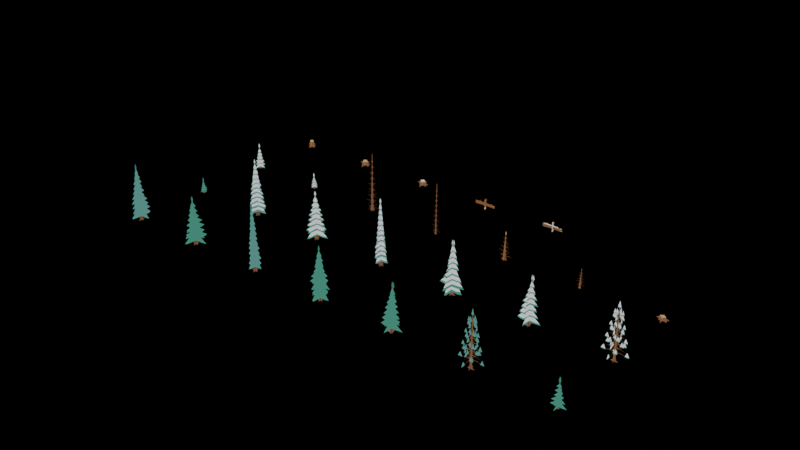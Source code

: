 # Source: Alpine_Forest_Cross_Cards.blend  (saved by Blender 4.2.67; exported with 4.5.12 LTS)
import bpy
from mathutils import Matrix  # noqa: F401  (used for matrix-valued properties, if any)

bpy.ops.wm.read_factory_settings(use_empty=True)
scene = bpy.context.scene
scene.name = 'Scene'

# ---- images (referenced by path relative to the original .blend; pixels are not part of the script)
import os
ASSET_DIR = os.environ.get("B2B_ASSET_DIR", "")  # directory of the original .blend (textures are referenced by path, not embedded)
HERE = os.path.dirname(os.path.abspath(__file__))  # packed textures are extracted next to this script under _unpacked/

def load_image(name, relpath, width, height, colorspace="sRGB"):
    """Load a texture the original file referenced (path relative to the .blend, or extracted next to this script)."""
    p = next((c for c in (os.path.join(HERE, relpath), os.path.join(ASSET_DIR, relpath)) if relpath and os.path.exists(c)), "")
    if p:
        img = bpy.data.images.load(p, check_existing=True)
        img.name = name
    else:  # same state as the original file: an image datablock whose file is absent (Cycles renders it pink)
        img = bpy.data.images.new(name, width, height)
        img.source = "FILE"
        img.filepath = "//" + (relpath or name)
    img.colorspace_settings.name = colorspace
    return img
img_forest_cards_atlas_4096_png = load_image('Forest_Cards_Atlas_4096.png', '_unpacked/Forest_Cards_Atlas_4096.c552048a.png', 4096, 4096, 'sRGB')

# ---- materials (node trees are filled in below, after node groups)
mat_forest_atlas___alpha_cutout = bpy.data.materials.new('Forest Atlas | Alpha Cutout')
mat_forest_atlas___alpha_cutout.diffuse_color = (0.2, 0.4, 0.3, 1.0)

# ---- material node trees
mat_forest_atlas___alpha_cutout.use_nodes = True; mat_forest_atlas___alpha_cutout.node_tree.nodes.clear()
_N = mat_forest_atlas___alpha_cutout.node_tree.nodes; _L = mat_forest_atlas___alpha_cutout.node_tree.links
n0 = _N.new('ShaderNodeTexImage'); n0.name = 'Image Texture'; n0.location = (0, 0)
n0.image = img_forest_cards_atlas_4096_png
n0.extension = 'EXTEND'
n1 = _N.new('ShaderNodeMixShader'); n1.name = 'Mix Shader'; n1.location = (0, 0)
n2 = _N.new('ShaderNodeBsdfTransparent'); n2.name = 'Transparent BSDF'; n2.location = (0, 0)
n3 = _N.new('ShaderNodeEmission'); n3.name = 'Emission'; n3.location = (0, 0)
n4 = _N.new('ShaderNodeOutputMaterial'); n4.name = 'Material Output'; n4.location = (0, 0)
_L.new(n0.outputs[0], n3.inputs[0])
_L.new(n0.outputs[1], n1.inputs[0])
_L.new(n2.outputs[0], n1.inputs[1])
_L.new(n3.outputs[0], n1.inputs[2])
_L.new(n1.outputs[0], n4.inputs[0])
n4.is_active_output = True

# ---- meshes
me_01_tower_spruce = bpy.data.meshes.new('01_Tower_Spruce')
me_01_tower_spruce.from_pydata([(-5.507, 0.0, -0.6643), (5.507, 0.0, -0.6643), (5.507, 0.0, 10.35), (-5.507, 0.0, 10.35), (0.0, -5.507, -0.6643), (0.0, 5.507, -0.6643), (0.0, 5.507, 10.35), (0.0, -5.507, 10.35)], [], [(0, 1, 2, 3), (4, 5, 6, 7)])
_uv = me_01_tower_spruce.uv_layers.new(name='Atlas UV')
_uv.uv.foreach_set('vector', [0.0, 0.875, 0.125, 0.875, 0.125, 1.0, 0.0, 1.0, 0.125, 0.875, 0.25, 0.875, 0.25, 1.0, 0.125, 1.0])
me_01_tower_spruce.materials.append(mat_forest_atlas___alpha_cutout)
me_01_tower_spruce.update()
me_02_broad_fir = bpy.data.meshes.new('02_Broad_Fir')
me_02_broad_fir.from_pydata([(-4.678, 0.0, -0.632), (4.678, 0.0, -0.632), (4.678, 0.0, 8.724), (-4.678, 0.0, 8.724), (0.0, -4.678, -0.632), (0.0, 4.678, -0.632), (0.0, 4.678, 8.724), (0.0, -4.678, 8.724)], [], [(0, 1, 2, 3), (4, 5, 6, 7)])
_uv = me_02_broad_fir.uv_layers.new(name='Atlas UV')
_uv.uv.foreach_set('vector', [0.25, 0.875, 0.375, 0.875, 0.375, 1.0, 0.25, 1.0, 0.375, 0.875, 0.5, 0.875, 0.5, 1.0, 0.375, 1.0])
me_02_broad_fir.materials.append(mat_forest_atlas___alpha_cutout)
me_02_broad_fir.update()
me_03_slender_spruce = bpy.data.meshes.new('03_Slender_Spruce')
me_03_slender_spruce.from_pydata([(-6.115, 0.0, -0.6716), (6.115, 0.0, -0.6716), (6.115, 0.0, 11.56), (-6.115, 0.0, 11.56), (0.0, -6.115, -0.6716), (0.0, 6.115, -0.6716), (0.0, 6.115, 11.56), (0.0, -6.115, 11.56)], [], [(0, 1, 2, 3), (4, 5, 6, 7)])
_uv = me_03_slender_spruce.uv_layers.new(name='Atlas UV')
_uv.uv.foreach_set('vector', [0.5, 0.875, 0.625, 0.875, 0.625, 1.0, 0.5, 1.0, 0.625, 0.875, 0.75, 0.875, 0.75, 1.0, 0.625, 1.0])
me_03_slender_spruce.materials.append(mat_forest_atlas___alpha_cutout)
me_03_slender_spruce.update()
me_04_irregular_drooping_fir = bpy.data.meshes.new('04_Irregular_Drooping_Fir')
me_04_irregular_drooping_fir.from_pydata([(-4.964, 0.0, -0.6192), (4.964, 0.0, -0.6192), (4.964, 0.0, 9.309), (-4.964, 0.0, 9.309), (0.0, -4.964, -0.6192), (0.0, 4.964, -0.6192), (0.0, 4.964, 9.309), (0.0, -4.964, 9.309)], [], [(0, 1, 2, 3), (4, 5, 6, 7)])
_uv = me_04_irregular_drooping_fir.uv_layers.new(name='Atlas UV')
_uv.uv.foreach_set('vector', [0.75, 0.875, 0.875, 0.875, 0.875, 1.0, 0.75, 1.0, 0.875, 0.875, 1.0, 0.875, 1.0, 1.0, 0.875, 1.0])
me_04_irregular_drooping_fir.materials.append(mat_forest_atlas___alpha_cutout)
me_04_irregular_drooping_fir.update()
me_05_wind_bent_pine = bpy.data.meshes.new('05_Wind_Bent_Pine')
me_05_wind_bent_pine.from_pydata([(-4.522, 0.0, -0.5757), (4.522, 0.0, -0.5757), (4.522, 0.0, 8.469), (-4.522, 0.0, 8.469), (0.0, -4.522, -0.5757), (0.0, 4.522, -0.5757), (0.0, 4.522, 8.469), (0.0, -4.522, 8.469)], [], [(0, 1, 2, 3), (4, 5, 6, 7)])
_uv = me_05_wind_bent_pine.uv_layers.new(name='Atlas UV')
_uv.uv.foreach_set('vector', [0.0, 0.75, 0.125, 0.75, 0.125, 0.875, 0.0, 0.875, 0.125, 0.75, 0.25, 0.75, 0.25, 0.875, 0.125, 0.875])
me_05_wind_bent_pine.materials.append(mat_forest_atlas___alpha_cutout)
me_05_wind_bent_pine.update()
me_06_open_alpine_larch = bpy.data.meshes.new('06_Open_Alpine_Larch')
me_06_open_alpine_larch.from_pydata([(-5.088, 0.0, -0.6435), (5.088, 0.0, -0.6435), (5.088, 0.0, 9.532), (-5.088, 0.0, 9.532), (0.0, -5.088, -0.6435), (0.0, 5.088, -0.6435), (0.0, 5.088, 9.532), (0.0, -5.088, 9.532)], [], [(0, 1, 2, 3), (4, 5, 6, 7)])
_uv = me_06_open_alpine_larch.uv_layers.new(name='Atlas UV')
_uv.uv.foreach_set('vector', [0.25, 0.75, 0.375, 0.75, 0.375, 0.875, 0.25, 0.875, 0.375, 0.75, 0.5, 0.75, 0.5, 0.875, 0.375, 0.875])
me_06_open_alpine_larch.materials.append(mat_forest_atlas___alpha_cutout)
me_06_open_alpine_larch.update()
me_07_young_fir = bpy.data.meshes.new('07_Young_Fir')
me_07_young_fir.from_pydata([(-2.637, 0.0, -0.3426), (2.637, 0.0, -0.3426), (2.637, 0.0, 4.931), (-2.637, 0.0, 4.931), (0.0, -2.637, -0.3426), (0.0, 2.637, -0.3426), (0.0, 2.637, 4.931), (0.0, -2.637, 4.931)], [], [(0, 1, 2, 3), (4, 5, 6, 7)])
_uv = me_07_young_fir.uv_layers.new(name='Atlas UV')
_uv.uv.foreach_set('vector', [0.5, 0.75, 0.625, 0.75, 0.625, 0.875, 0.5, 0.875, 0.625, 0.75, 0.75, 0.75, 0.75, 0.875, 0.625, 0.875])
me_07_young_fir.materials.append(mat_forest_atlas___alpha_cutout)
me_07_young_fir.update()
me_08_spruce_sapling = bpy.data.meshes.new('08_Spruce_Sapling')
me_08_spruce_sapling.from_pydata([(-1.611, 0.0, -0.2131), (1.611, 0.0, -0.2131), (1.611, 0.0, 3.008), (-1.611, 0.0, 3.008), (0.0, -1.611, -0.2131), (0.0, 1.611, -0.2131), (0.0, 1.611, 3.008), (0.0, -1.611, 3.008)], [], [(0, 1, 2, 3), (4, 5, 6, 7)])
_uv = me_08_spruce_sapling.uv_layers.new(name='Atlas UV')
_uv.uv.foreach_set('vector', [0.75, 0.75, 0.875, 0.75, 0.875, 0.875, 0.75, 0.875, 0.875, 0.75, 1.0, 0.75, 1.0, 0.875, 0.875, 0.875])
me_08_spruce_sapling.materials.append(mat_forest_atlas___alpha_cutout)
me_08_spruce_sapling.update()
me_09_snowy_tower_spruce = bpy.data.meshes.new('09_Snowy_Tower_Spruce')
me_09_snowy_tower_spruce.from_pydata([(-5.532, 0.0, -0.6662), (5.532, 0.0, -0.6662), (5.532, 0.0, 10.4), (-5.532, 0.0, 10.4), (0.0, -5.532, -0.6662), (0.0, 5.532, -0.6662), (0.0, 5.532, 10.4), (0.0, -5.532, 10.4)], [], [(0, 1, 2, 3), (4, 5, 6, 7)])
_uv = me_09_snowy_tower_spruce.uv_layers.new(name='Atlas UV')
_uv.uv.foreach_set('vector', [0.0, 0.625, 0.125, 0.625, 0.125, 0.75, 0.0, 0.75, 0.125, 0.625, 0.25, 0.625, 0.25, 0.75, 0.125, 0.75])
me_09_snowy_tower_spruce.materials.append(mat_forest_atlas___alpha_cutout)
me_09_snowy_tower_spruce.update()
me_10_snowy_broad_fir = bpy.data.meshes.new('10_Snowy_Broad_Fir')
me_10_snowy_broad_fir.from_pydata([(-4.703, 0.0, -0.6343), (4.703, 0.0, -0.6343), (4.703, 0.0, 8.771), (-4.703, 0.0, 8.771), (0.0, -4.703, -0.6343), (0.0, 4.703, -0.6343), (0.0, 4.703, 8.771), (0.0, -4.703, 8.771)], [], [(0, 1, 2, 3), (4, 5, 6, 7)])
_uv = me_10_snowy_broad_fir.uv_layers.new(name='Atlas UV')
_uv.uv.foreach_set('vector', [0.25, 0.625, 0.375, 0.625, 0.375, 0.75, 0.25, 0.75, 0.375, 0.625, 0.5, 0.625, 0.5, 0.75, 0.375, 0.75])
me_10_snowy_broad_fir.materials.append(mat_forest_atlas___alpha_cutout)
me_10_snowy_broad_fir.update()
me_11_snowy_slender_spruce = bpy.data.meshes.new('11_Snowy_Slender_Spruce')
me_11_snowy_slender_spruce.from_pydata([(-6.14, 0.0, -0.6738), (6.14, 0.0, -0.6738), (6.14, 0.0, 11.61), (-6.14, 0.0, 11.61), (0.0, -6.14, -0.6738), (0.0, 6.14, -0.6738), (0.0, 6.14, 11.61), (0.0, -6.14, 11.61)], [], [(0, 1, 2, 3), (4, 5, 6, 7)])
_uv = me_11_snowy_slender_spruce.uv_layers.new(name='Atlas UV')
_uv.uv.foreach_set('vector', [0.5, 0.625, 0.625, 0.625, 0.625, 0.75, 0.5, 0.75, 0.625, 0.625, 0.75, 0.625, 0.75, 0.75, 0.625, 0.75])
me_11_snowy_slender_spruce.materials.append(mat_forest_atlas___alpha_cutout)
me_11_snowy_slender_spruce.update()
me_12_snowy_irregular_drooping_fir = bpy.data.meshes.new('12_Snowy_Irregular_Drooping_Fir')
me_12_snowy_irregular_drooping_fir.from_pydata([(-5.01, 0.0, -0.6423), (5.01, 0.0, -0.6423), (5.01, 0.0, 9.377), (-5.01, 0.0, 9.377), (0.0, -5.01, -0.6423), (0.0, 5.01, -0.6423), (0.0, 5.01, 9.377), (0.0, -5.01, 9.377)], [], [(0, 1, 2, 3), (4, 5, 6, 7)])
_uv = me_12_snowy_irregular_drooping_fir.uv_layers.new(name='Atlas UV')
_uv.uv.foreach_set('vector', [0.75, 0.625, 0.875, 0.625, 0.875, 0.75, 0.75, 0.75, 0.875, 0.625, 1.0, 0.625, 1.0, 0.75, 0.875, 0.75])
me_12_snowy_irregular_drooping_fir.materials.append(mat_forest_atlas___alpha_cutout)
me_12_snowy_irregular_drooping_fir.update()
me_13_snowy_wind_bent_pine = bpy.data.meshes.new('13_Snowy_Wind_Bent_Pine')
me_13_snowy_wind_bent_pine.from_pydata([(-4.547, 0.0, -0.578), (4.547, 0.0, -0.578), (4.547, 0.0, 8.516), (-4.547, 0.0, 8.516), (0.0, -4.547, -0.578), (0.0, 4.547, -0.578), (0.0, 4.547, 8.516), (0.0, -4.547, 8.516)], [], [(0, 1, 2, 3), (4, 5, 6, 7)])
_uv = me_13_snowy_wind_bent_pine.uv_layers.new(name='Atlas UV')
_uv.uv.foreach_set('vector', [0.0, 0.5, 0.125, 0.5, 0.125, 0.625, 0.0, 0.625, 0.125, 0.5, 0.25, 0.5, 0.25, 0.625, 0.125, 0.625])
me_13_snowy_wind_bent_pine.materials.append(mat_forest_atlas___alpha_cutout)
me_13_snowy_wind_bent_pine.update()
me_14_snowy_open_alpine_larch = bpy.data.meshes.new('14_Snowy_Open_Alpine_Larch')
me_14_snowy_open_alpine_larch.from_pydata([(-5.112, 0.0, -0.6459), (5.112, 0.0, -0.6459), (5.112, 0.0, 9.579), (-5.112, 0.0, 9.579), (0.0, -5.112, -0.6459), (0.0, 5.112, -0.6459), (0.0, 5.112, 9.579), (0.0, -5.112, 9.579)], [], [(0, 1, 2, 3), (4, 5, 6, 7)])
_uv = me_14_snowy_open_alpine_larch.uv_layers.new(name='Atlas UV')
_uv.uv.foreach_set('vector', [0.25, 0.5, 0.375, 0.5, 0.375, 0.625, 0.25, 0.625, 0.375, 0.5, 0.5, 0.5, 0.5, 0.625, 0.375, 0.625])
me_14_snowy_open_alpine_larch.materials.append(mat_forest_atlas___alpha_cutout)
me_14_snowy_open_alpine_larch.update()
me_15_snowy_young_fir = bpy.data.meshes.new('15_Snowy_Young_Fir')
me_15_snowy_young_fir.from_pydata([(-2.664, 0.0, -0.3473), (2.664, 0.0, -0.3473), (2.664, 0.0, 4.981), (-2.664, 0.0, 4.981), (0.0, -2.664, -0.3473), (0.0, 2.664, -0.3473), (0.0, 2.664, 4.981), (0.0, -2.664, 4.981)], [], [(0, 1, 2, 3), (4, 5, 6, 7)])
_uv = me_15_snowy_young_fir.uv_layers.new(name='Atlas UV')
_uv.uv.foreach_set('vector', [0.5, 0.5, 0.625, 0.5, 0.625, 0.625, 0.5, 0.625, 0.625, 0.5, 0.75, 0.5, 0.75, 0.625, 0.625, 0.625])
me_15_snowy_young_fir.materials.append(mat_forest_atlas___alpha_cutout)
me_15_snowy_young_fir.update()
me_16_snowy_spruce_sapling = bpy.data.meshes.new('16_Snowy_Spruce_Sapling')
me_16_snowy_spruce_sapling.from_pydata([(-1.635, 0.0, -0.2154), (1.635, 0.0, -0.2154), (1.635, 0.0, 3.056), (-1.635, 0.0, 3.056), (0.0, -1.635, -0.2154), (0.0, 1.635, -0.2154), (0.0, 1.635, 3.056), (0.0, -1.635, 3.056)], [], [(0, 1, 2, 3), (4, 5, 6, 7)])
_uv = me_16_snowy_spruce_sapling.uv_layers.new(name='Atlas UV')
_uv.uv.foreach_set('vector', [0.75, 0.5, 0.875, 0.5, 0.875, 0.625, 0.75, 0.625, 0.875, 0.5, 1.0, 0.5, 1.0, 0.625, 0.875, 0.625])
me_16_snowy_spruce_sapling.materials.append(mat_forest_atlas___alpha_cutout)
me_16_snowy_spruce_sapling.update()
me_17_tall_dead_snag = bpy.data.meshes.new('17_Tall_Dead_Snag')
me_17_tall_dead_snag.from_pydata([(-5.626, 0.0, -0.6376), (5.626, 0.0, -0.6376), (5.626, 0.0, 10.61), (-5.626, 0.0, 10.61), (0.0, -5.626, -0.6376), (0.0, 5.626, -0.6376), (0.0, 5.626, 10.61), (0.0, -5.626, 10.61)], [], [(0, 1, 2, 3), (4, 5, 6, 7)])
_uv = me_17_tall_dead_snag.uv_layers.new(name='Atlas UV')
_uv.uv.foreach_set('vector', [0.0, 0.375, 0.125, 0.375, 0.125, 0.5, 0.0, 0.5, 0.125, 0.375, 0.25, 0.375, 0.25, 0.5, 0.125, 0.5])
me_17_tall_dead_snag.materials.append(mat_forest_atlas___alpha_cutout)
me_17_tall_dead_snag.update()
me_18_thin_bare_snag = bpy.data.meshes.new('18_Thin_Bare_Snag')
me_18_thin_bare_snag.from_pydata([(-4.855, 0.0, -0.5211), (4.855, 0.0, -0.5211), (4.855, 0.0, 9.189), (-4.855, 0.0, 9.189), (0.0, -4.855, -0.5211), (0.0, 4.855, -0.5211), (0.0, 4.855, 9.189), (0.0, -4.855, 9.189)], [], [(0, 1, 2, 3), (4, 5, 6, 7)])
_uv = me_18_thin_bare_snag.uv_layers.new(name='Atlas UV')
_uv.uv.foreach_set('vector', [0.25, 0.375, 0.375, 0.375, 0.375, 0.5, 0.25, 0.5, 0.375, 0.375, 0.5, 0.375, 0.5, 0.5, 0.375, 0.5])
me_18_thin_bare_snag.materials.append(mat_forest_atlas___alpha_cutout)
me_18_thin_bare_snag.update()
me_19_broken_alpine_trunk = bpy.data.meshes.new('19_Broken_Alpine_Trunk')
me_19_broken_alpine_trunk.from_pydata([(-2.784, 0.0, -0.3644), (2.784, 0.0, -0.3644), (2.784, 0.0, 5.203), (-2.784, 0.0, 5.203), (0.0, -2.784, -0.3644), (0.0, 2.784, -0.3644), (0.0, 2.784, 5.203), (0.0, -2.784, 5.203)], [], [(0, 1, 2, 3), (4, 5, 6, 7)])
_uv = me_19_broken_alpine_trunk.uv_layers.new(name='Atlas UV')
_uv.uv.foreach_set('vector', [0.5, 0.375, 0.625, 0.375, 0.625, 0.5, 0.5, 0.5, 0.625, 0.375, 0.75, 0.375, 0.75, 0.5, 0.625, 0.5])
me_19_broken_alpine_trunk.materials.append(mat_forest_atlas___alpha_cutout)
me_19_broken_alpine_trunk.update()
me_20_bare_young_sapling = bpy.data.meshes.new('20_Bare_Young_Sapling')
me_20_bare_young_sapling.from_pydata([(-1.884, 0.0, -0.2387), (1.884, 0.0, -0.2387), (1.884, 0.0, 3.529), (-1.884, 0.0, 3.529), (0.0, -1.884, -0.2387), (0.0, 1.884, -0.2387), (0.0, 1.884, 3.529), (0.0, -1.884, 3.529)], [], [(0, 1, 2, 3), (4, 5, 6, 7)])
_uv = me_20_bare_young_sapling.uv_layers.new(name='Atlas UV')
_uv.uv.foreach_set('vector', [0.75, 0.375, 0.875, 0.375, 0.875, 0.5, 0.75, 0.5, 0.875, 0.375, 1.0, 0.375, 1.0, 0.5, 0.875, 0.5])
me_20_bare_young_sapling.materials.append(mat_forest_atlas___alpha_cutout)
me_20_bare_young_sapling.update()
me_21_low_cut_stump = bpy.data.meshes.new('21_Low_Cut_Stump')
me_21_low_cut_stump.from_pydata([(-1.451, 0.0, -1.158), (1.451, 0.0, -1.158), (1.451, 0.0, 1.743), (-1.451, 0.0, 1.743), (0.0, -1.451, -1.158), (0.0, 1.451, -1.158), (0.0, 1.451, 1.743), (0.0, -1.451, 1.743)], [], [(0, 1, 2, 3), (4, 5, 6, 7)])
_uv = me_21_low_cut_stump.uv_layers.new(name='Atlas UV')
_uv.uv.foreach_set('vector', [0.0, 0.25, 0.125, 0.25, 0.125, 0.375, 0.0, 0.375, 0.125, 0.25, 0.25, 0.25, 0.25, 0.375, 0.125, 0.375])
me_21_low_cut_stump.materials.append(mat_forest_atlas___alpha_cutout)
me_21_low_cut_stump.update()
me_22_tall_cut_stump = bpy.data.meshes.new('22_Tall_Cut_Stump')
me_22_tall_cut_stump.from_pydata([(-1.377, 0.0, -0.8594), (1.377, 0.0, -0.8594), (1.377, 0.0, 1.895), (-1.377, 0.0, 1.895), (0.0, -1.377, -0.8594), (0.0, 1.377, -0.8594), (0.0, 1.377, 1.895), (0.0, -1.377, 1.895)], [], [(0, 1, 2, 3), (4, 5, 6, 7)])
_uv = me_22_tall_cut_stump.uv_layers.new(name='Atlas UV')
_uv.uv.foreach_set('vector', [0.25, 0.25, 0.375, 0.25, 0.375, 0.375, 0.25, 0.375, 0.375, 0.25, 0.5, 0.25, 0.5, 0.375, 0.375, 0.375])
me_22_tall_cut_stump.materials.append(mat_forest_atlas___alpha_cutout)
me_22_tall_cut_stump.update()
me_23_split_cut_stump = bpy.data.meshes.new('23_Split_Cut_Stump')
me_23_split_cut_stump.from_pydata([(-1.674, 0.0, -1.203), (1.674, 0.0, -1.203), (1.674, 0.0, 2.144), (-1.674, 0.0, 2.144), (0.0, -1.674, -1.203), (0.0, 1.674, -1.203), (0.0, 1.674, 2.145), (0.0, -1.674, 2.145)], [], [(0, 1, 2, 3), (4, 5, 6, 7)])
_uv = me_23_split_cut_stump.uv_layers.new(name='Atlas UV')
_uv.uv.foreach_set('vector', [0.5, 0.25, 0.625, 0.25, 0.625, 0.375, 0.5, 0.375, 0.625, 0.25, 0.75, 0.25, 0.75, 0.375, 0.625, 0.375])
me_23_split_cut_stump.materials.append(mat_forest_atlas___alpha_cutout)
me_23_split_cut_stump.update()
me_24_snow_capped_stump = bpy.data.meshes.new('24_Snow_Capped_Stump')
me_24_snow_capped_stump.from_pydata([(-1.64, 0.0, -1.295), (1.64, 0.0, -1.295), (1.64, 0.0, 1.985), (-1.64, 0.0, 1.985), (0.0, -1.64, -1.295), (0.0, 1.64, -1.295), (0.0, 1.64, 1.985), (0.0, -1.64, 1.985)], [], [(0, 1, 2, 3), (4, 5, 6, 7)])
_uv = me_24_snow_capped_stump.uv_layers.new(name='Atlas UV')
_uv.uv.foreach_set('vector', [0.75, 0.25, 0.875, 0.25, 0.875, 0.375, 0.75, 0.375, 0.875, 0.25, 1.0, 0.25, 1.0, 0.375, 0.875, 0.375])
me_24_snow_capped_stump.materials.append(mat_forest_atlas___alpha_cutout)
me_24_snow_capped_stump.update()
me_25_fallen_cut_log = bpy.data.meshes.new('25_Fallen_Cut_Log')
me_25_fallen_cut_log.from_pydata([(-2.196, 0.0, -1.872), (2.196, 0.0, -1.872), (2.196, 0.0, 2.519), (-2.196, 0.0, 2.519), (0.0, -2.196, -1.872), (0.0, 2.196, -1.872), (0.0, 2.196, 2.519), (0.0, -2.196, 2.519)], [], [(0, 1, 2, 3), (4, 5, 6, 7)])
_uv = me_25_fallen_cut_log.uv_layers.new(name='Atlas UV')
_uv.uv.foreach_set('vector', [0.0, 0.125, 0.125, 0.125, 0.125, 0.25, 0.0, 0.25, 0.125, 0.125, 0.25, 0.125, 0.25, 0.25, 0.125, 0.25])
me_25_fallen_cut_log.materials.append(mat_forest_atlas___alpha_cutout)
me_25_fallen_cut_log.update()
me_26_snowy_broken_log = bpy.data.meshes.new('26_Snowy_Broken_Log')
me_26_snowy_broken_log.from_pydata([(-2.136, 0.0, -1.794), (2.136, 0.0, -1.794), (2.136, 0.0, 2.478), (-2.136, 0.0, 2.478), (0.0, -2.136, -1.794), (0.0, 2.136, -1.794), (0.0, 2.136, 2.478), (0.0, -2.136, 2.478)], [], [(0, 1, 2, 3), (4, 5, 6, 7)])
_uv = me_26_snowy_broken_log.uv_layers.new(name='Atlas UV')
_uv.uv.foreach_set('vector', [0.25, 0.125, 0.375, 0.125, 0.375, 0.25, 0.25, 0.25, 0.375, 0.125, 0.5, 0.125, 0.5, 0.25, 0.375, 0.25])
me_26_snowy_broken_log.materials.append(mat_forest_atlas___alpha_cutout)
me_26_snowy_broken_log.update()

# ---- objects
ob_01_tower_spruce___cross_card___4_tris = bpy.data.objects.new('01_Tower_Spruce | Cross Card | 4 tris', me_01_tower_spruce)
ob_02_broad_fir___cross_card___4_tris = bpy.data.objects.new('02_Broad_Fir | Cross Card | 4 tris', me_02_broad_fir)
ob_03_slender_spruce___cross_card___4_tris = bpy.data.objects.new('03_Slender_Spruce | Cross Card | 4 tris', me_03_slender_spruce)
ob_04_irregular_drooping_fir___cross_card___4_tris = bpy.data.objects.new('04_Irregular_Drooping_Fir | Cross Card | 4 tris', me_04_irregular_drooping_fir)
ob_05_wind_bent_pine___cross_card___4_tris = bpy.data.objects.new('05_Wind_Bent_Pine | Cross Card | 4 tris', me_05_wind_bent_pine)
ob_06_open_alpine_larch___cross_card___4_tris = bpy.data.objects.new('06_Open_Alpine_Larch | Cross Card | 4 tris', me_06_open_alpine_larch)
ob_07_young_fir___cross_card___4_tris = bpy.data.objects.new('07_Young_Fir | Cross Card | 4 tris', me_07_young_fir)
ob_08_spruce_sapling___cross_card___4_tris = bpy.data.objects.new('08_Spruce_Sapling | Cross Card | 4 tris', me_08_spruce_sapling)
ob_09_snowy_tower_spruce___cross_card___4_tris = bpy.data.objects.new('09_Snowy_Tower_Spruce | Cross Card | 4 tris', me_09_snowy_tower_spruce)
ob_10_snowy_broad_fir___cross_card___4_tris = bpy.data.objects.new('10_Snowy_Broad_Fir | Cross Card | 4 tris', me_10_snowy_broad_fir)
ob_11_snowy_slender_spruce___cross_card___4_tris = bpy.data.objects.new('11_Snowy_Slender_Spruce | Cross Card | 4 tris', me_11_snowy_slender_spruce)
ob_12_snowy_irregular_drooping_fir___cross_card___4_tris = bpy.data.objects.new('12_Snowy_Irregular_Drooping_Fir | Cross Card | 4 tris', me_12_snowy_irregular_drooping_fir)
ob_13_snowy_wind_bent_pine___cross_card___4_tris = bpy.data.objects.new('13_Snowy_Wind_Bent_Pine | Cross Card | 4 tris', me_13_snowy_wind_bent_pine)
ob_14_snowy_open_alpine_larch___cross_card___4_tris = bpy.data.objects.new('14_Snowy_Open_Alpine_Larch | Cross Card | 4 tris', me_14_snowy_open_alpine_larch)
ob_15_snowy_young_fir___cross_card___4_tris = bpy.data.objects.new('15_Snowy_Young_Fir | Cross Card | 4 tris', me_15_snowy_young_fir)
ob_16_snowy_spruce_sapling___cross_card___4_tris = bpy.data.objects.new('16_Snowy_Spruce_Sapling | Cross Card | 4 tris', me_16_snowy_spruce_sapling)
ob_17_tall_dead_snag___cross_card___4_tris = bpy.data.objects.new('17_Tall_Dead_Snag | Cross Card | 4 tris', me_17_tall_dead_snag)
ob_18_thin_bare_snag___cross_card___4_tris = bpy.data.objects.new('18_Thin_Bare_Snag | Cross Card | 4 tris', me_18_thin_bare_snag)
ob_19_broken_alpine_trunk___cross_card___4_tris = bpy.data.objects.new('19_Broken_Alpine_Trunk | Cross Card | 4 tris', me_19_broken_alpine_trunk)
ob_20_bare_young_sapling___cross_card___4_tris = bpy.data.objects.new('20_Bare_Young_Sapling | Cross Card | 4 tris', me_20_bare_young_sapling)
ob_21_low_cut_stump___cross_card___4_tris = bpy.data.objects.new('21_Low_Cut_Stump | Cross Card | 4 tris', me_21_low_cut_stump)
ob_22_tall_cut_stump___cross_card___4_tris = bpy.data.objects.new('22_Tall_Cut_Stump | Cross Card | 4 tris', me_22_tall_cut_stump)
ob_23_split_cut_stump___cross_card___4_tris = bpy.data.objects.new('23_Split_Cut_Stump | Cross Card | 4 tris', me_23_split_cut_stump)
ob_24_snow_capped_stump___cross_card___4_tris = bpy.data.objects.new('24_Snow_Capped_Stump | Cross Card | 4 tris', me_24_snow_capped_stump)
ob_25_fallen_cut_log___cross_card___4_tris = bpy.data.objects.new('25_Fallen_Cut_Log | Cross Card | 4 tris', me_25_fallen_cut_log)
ob_26_snowy_broken_log___cross_card___4_tris = bpy.data.objects.new('26_Snowy_Broken_Log | Cross Card | 4 tris', me_26_snowy_broken_log)

# ---- transforms, parenting, visibility, modifiers, constraints
ob_01_tower_spruce___cross_card___4_tris.location = (0.0, 0.0, 0.0)
ob_02_broad_fir___cross_card___4_tris.location = (13.0, 0.0, 0.0)
ob_03_slender_spruce___cross_card___4_tris.location = (26.0, 0.0, 0.0)
ob_04_irregular_drooping_fir___cross_card___4_tris.location = (39.0, 0.0, 0.0)
ob_05_wind_bent_pine___cross_card___4_tris.location = (52.0, 0.0, 0.0)
ob_06_open_alpine_larch___cross_card___4_tris.location = (65.0, 0.0, 0.0)
ob_07_young_fir___cross_card___4_tris.location = (78.0, 0.0, 0.0)
ob_08_spruce_sapling___cross_card___4_tris.location = (0.0, 13.0, 0.0)
ob_09_snowy_tower_spruce___cross_card___4_tris.location = (13.0, 13.0, 0.0)
ob_10_snowy_broad_fir___cross_card___4_tris.location = (26.0, 13.0, 0.0)
ob_11_snowy_slender_spruce___cross_card___4_tris.location = (39.0, 13.0, 0.0)
ob_12_snowy_irregular_drooping_fir___cross_card___4_tris.location = (52.0, 13.0, 0.0)
ob_13_snowy_wind_bent_pine___cross_card___4_tris.location = (65.0, 13.0, 0.0)
ob_14_snowy_open_alpine_larch___cross_card___4_tris.location = (78.0, 13.0, 0.0)
ob_15_snowy_young_fir___cross_card___4_tris.location = (0.0, 26.0, 0.0)
ob_16_snowy_spruce_sapling___cross_card___4_tris.location = (13.0, 26.0, 0.0)
ob_17_tall_dead_snag___cross_card___4_tris.location = (26.0, 26.0, 0.0)
ob_18_thin_bare_snag___cross_card___4_tris.location = (39.0, 26.0, 0.0)
ob_19_broken_alpine_trunk___cross_card___4_tris.location = (52.0, 26.0, 0.0)
ob_20_bare_young_sapling___cross_card___4_tris.location = (65.0, 26.0, 0.0)
ob_21_low_cut_stump___cross_card___4_tris.location = (78.0, 26.0, 0.0)
ob_22_tall_cut_stump___cross_card___4_tris.location = (0.0, 39.0, 0.0)
ob_23_split_cut_stump___cross_card___4_tris.location = (13.0, 39.0, 0.0)
ob_24_snow_capped_stump___cross_card___4_tris.location = (26.0, 39.0, 0.0)
ob_25_fallen_cut_log___cross_card___4_tris.location = (39.0, 39.0, 0.0)
ob_26_snowy_broken_log___cross_card___4_tris.location = (52.0, 39.0, 0.0)

# ---- collection membership
scene.collection.objects.link(ob_01_tower_spruce___cross_card___4_tris)
scene.collection.objects.link(ob_02_broad_fir___cross_card___4_tris)
scene.collection.objects.link(ob_03_slender_spruce___cross_card___4_tris)
scene.collection.objects.link(ob_04_irregular_drooping_fir___cross_card___4_tris)
scene.collection.objects.link(ob_05_wind_bent_pine___cross_card___4_tris)
scene.collection.objects.link(ob_06_open_alpine_larch___cross_card___4_tris)
scene.collection.objects.link(ob_07_young_fir___cross_card___4_tris)
scene.collection.objects.link(ob_08_spruce_sapling___cross_card___4_tris)
scene.collection.objects.link(ob_09_snowy_tower_spruce___cross_card___4_tris)
scene.collection.objects.link(ob_10_snowy_broad_fir___cross_card___4_tris)
scene.collection.objects.link(ob_11_snowy_slender_spruce___cross_card___4_tris)
scene.collection.objects.link(ob_12_snowy_irregular_drooping_fir___cross_card___4_tris)
scene.collection.objects.link(ob_13_snowy_wind_bent_pine___cross_card___4_tris)
scene.collection.objects.link(ob_14_snowy_open_alpine_larch___cross_card___4_tris)
scene.collection.objects.link(ob_15_snowy_young_fir___cross_card___4_tris)
scene.collection.objects.link(ob_16_snowy_spruce_sapling___cross_card___4_tris)
scene.collection.objects.link(ob_17_tall_dead_snag___cross_card___4_tris)
scene.collection.objects.link(ob_18_thin_bare_snag___cross_card___4_tris)
scene.collection.objects.link(ob_19_broken_alpine_trunk___cross_card___4_tris)
scene.collection.objects.link(ob_20_bare_young_sapling___cross_card___4_tris)
scene.collection.objects.link(ob_21_low_cut_stump___cross_card___4_tris)
scene.collection.objects.link(ob_22_tall_cut_stump___cross_card___4_tris)
scene.collection.objects.link(ob_23_split_cut_stump___cross_card___4_tris)
scene.collection.objects.link(ob_24_snow_capped_stump___cross_card___4_tris)
scene.collection.objects.link(ob_25_fallen_cut_log___cross_card___4_tris)
scene.collection.objects.link(ob_26_snowy_broken_log___cross_card___4_tris)

# ---- scene / render settings (as saved in the file)
scene.frame_start = 1; scene.frame_end = 250; scene.frame_set(1)
scene.render.engine = 'BLENDER_EEVEE_NEXT'
bpy.context.view_layer.update()

# ---- added for rendering (the .blend has no active camera): camera
cam_auto = bpy.data.cameras.new('AutoCamera')
cam_auto.lens = 50.0
cam_auto.sensor_width = 36.0
cam_auto.clip_end = 1645.81
ob_auto_camera = bpy.data.objects.new('AutoCamera', cam_auto)
scene.collection.objects.link(ob_auto_camera)
ob_auto_camera.location = (132.581, -94.9941, 79.8898)
ob_auto_camera.rotation_euler = (1.09748, -7.21219e-08, 0.694738)
scene.camera = ob_auto_camera
bpy.context.view_layer.update()
